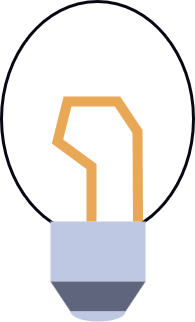

The diagram above was exported from draw.io. Its source (the exported page's mxGraphModel, read from the mxfile embedded in the PNG):
<mxGraphModel dx="461" dy="300" grid="1" gridSize="10" guides="1" tooltips="1" connect="1" arrows="1" fold="1" page="1" pageScale="1" pageWidth="500" pageHeight="500" math="0" shadow="0">
  <root>
    <mxCell id="0" />
    <mxCell id="1" parent="0" />
    <mxCell id="_Y0e2fCrN8NXN2x_9y8e-3" value="" style="ellipse;whiteSpace=wrap;html=1;fillColor=none;strokeColor=#080813;strokeWidth=3;" vertex="1" parent="1">
      <mxGeometry x="154" y="90" width="192" height="235" as="geometry" />
    </mxCell>
    <mxCell id="_Y0e2fCrN8NXN2x_9y8e-4" value="" style="rounded=0;whiteSpace=wrap;html=1;fillColor=#BFC8E3;strokeColor=none;" vertex="1" parent="1">
      <mxGeometry x="203" y="310" width="95" height="60" as="geometry" />
    </mxCell>
    <mxCell id="_Y0e2fCrN8NXN2x_9y8e-5" value="" style="shape=trapezoid;perimeter=trapezoidPerimeter;whiteSpace=wrap;html=1;fixedSize=1;flipV=1;fillColor=#5E657C;strokeColor=none;" vertex="1" parent="1">
      <mxGeometry x="203" y="370" width="95" height="30" as="geometry" />
    </mxCell>
    <mxCell id="_Y0e2fCrN8NXN2x_9y8e-26" value="" style="endArrow=none;html=1;rounded=0;strokeWidth=10;fillColor=light-dark(#FFBA5F,#FFBA5F);strokeColor=light-dark(#E8A856,#FFBA5F);" edge="1" parent="1">
      <mxGeometry width="50" height="50" relative="1" as="geometry">
        <mxPoint x="244" y="310" as="sourcePoint" />
        <mxPoint x="290.5" y="310" as="targetPoint" />
        <Array as="points">
          <mxPoint x="244" y="255" />
          <mxPoint x="210" y="230" />
          <mxPoint x="220" y="190" />
          <mxPoint x="270" y="190" />
          <mxPoint x="290" y="220" />
        </Array>
      </mxGeometry>
    </mxCell>
    <mxCell id="_Y0e2fCrN8NXN2x_9y8e-28" value="" style="verticalLabelPosition=bottom;verticalAlign=top;html=1;shape=mxgraph.basic.half_circle;fillColor=#BFC8E3;strokeColor=none;" vertex="1" parent="1">
      <mxGeometry x="223" y="400" width="55" height="10" as="geometry" />
    </mxCell>
  </root>
</mxGraphModel>